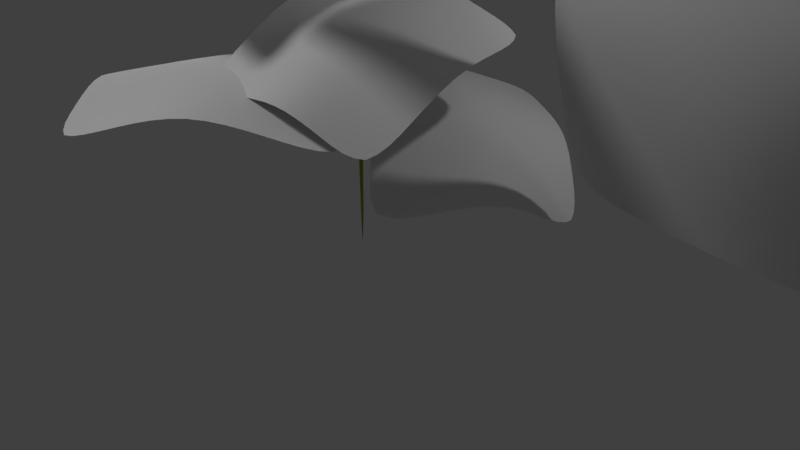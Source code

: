 # Source: Ganja.blend  (saved by Blender 2.79.0; exported with 4.5.12 LTS)
import bpy
from mathutils import Matrix  # noqa: F401  (used for matrix-valued properties, if any)

bpy.ops.wm.read_factory_settings(use_empty=True)
scene = bpy.context.scene
scene.name = 'Scene'

# ---- collections
col_collection_1 = bpy.data.collections.new('Collection 1'); scene.collection.children.link(col_collection_1)

# ---- materials (node trees are filled in below, after node groups)
mat_material_001 = bpy.data.materials.new('Material.001')
mat_material_001.alpha_threshold = 0.0
mat_material_001.use_transparent_shadow = False
mat_material_001.roughness = 0.5
mat_material_001.specular_intensity = 0.0
mat_ganja = bpy.data.materials.new('ganja')
mat_ganja.alpha_threshold = 0.0
mat_ganja.use_transparent_shadow = False
mat_ganja.diffuse_color = (0.26, 0.4273, 0.03722, 1.0)
mat_ganja.roughness = 0.5
mat_ganja.specular_intensity = 0.0

# ---- material node trees

# ---- world
world_world = bpy.data.worlds.new('World'); scene.world = world_world
world_world.color = (0.05088, 0.05088, 0.05088)
world_world.use_sun_shadow = False
world_world.sun_shadow_jitter_overblur = 0.0
world_world.cycles.sampling_method = 'MANUAL'

# ---- cameras
cam_camera = bpy.data.cameras.new('Camera')
cam_camera.clip_end = 100.0
cam_camera.lens = 35.0
cam_camera.sensor_width = 32.0
cam_camera.sensor_height = 18.0
cam_camera.ortho_scale = 7.314
cam_camera.dof.focus_distance = 0.0
cam_camera.dof.aperture_fstop = 128.0

# ---- lights
light_lamp = bpy.data.lights.new('Lamp', 'POINT')
light_lamp.transmission_factor = 0.0
light_lamp.cutoff_distance = 30.0
light_lamp.energy = 100.0
light_lamp.shadow_buffer_clip_start = 1.001
light_lamp.shadow_soft_size = 0.1
light_lamp.shadow_maximum_resolution = 0.006
light_lamp.use_absolute_resolution = True
light_point = bpy.data.lights.new('Point', 'SUN')
light_point.transmission_factor = 0.0
light_point.angle = 0.1993
light_point.energy = 1.0
light_point.shadow_buffer_clip_start = 0.5
light_point.shadow_soft_size = 0.1
light_point.shadow_cascade_max_distance = 1000.0

# ---- meshes
me_plane_006 = bpy.data.meshes.new('Plane.006')
me_plane_006.from_pydata([(-1.661, -0.1889, -0.2445), (0.06587, -0.3937, -0.4166), (-1.635, 1.709, -0.2943), (0.1637, 1.771, -0.397), (-1.687, 0.7557, 0.003218), (-0.7525, -0.2209, -0.1216), (0.07589, 0.7594, -0.001671), (-0.8059, 1.755, -0.02592), (-0.7765, 0.7658, 0.1133), (-1.662, 0.2831, -0.1145), (-0.3196, -0.2665, -0.2125), (0.1119, 1.262, -0.1818), (-1.221, 1.728, -0.1519), (-1.67, 1.232, -0.1252), (-1.199, -0.2031, -0.1846), (0.08974, 0.3093, -0.1705), (-0.3207, 1.764, -0.2198), (-0.834, 1.255, 0.07328), (-0.7213, 0.2791, 0.05553), (-1.231, 0.7575, 0.0817), (-0.3522, 0.7647, 0.07286), (-0.314, 0.2805, -0.07786), (-1.183, 0.2778, -0.01016), (-1.253, 1.241, -0.02204), (-0.3661, 1.256, -0.04409), (-0.6167, -0.3334, 0.5894), (0.2805, -0.4398, 0.5), (-0.6029, 0.6527, 0.5635), (0.3313, 0.6847, 0.5101), (-0.6302, 0.1573, 0.7181), (-0.1446, -0.35, 0.6532), (0.2857, 0.1593, 0.7155), (-0.1723, 0.6763, 0.7029), (-0.1571, 0.1626, 0.7752), (-0.6171, -0.08819, 0.6569), (0.0803, -0.3737, 0.606), (0.3045, 0.4205, 0.6219), (-0.3882, 0.6623, 0.6375), (-0.6211, 0.4046, 0.6514), (-0.3764, -0.3408, 0.6205), (0.2929, -0.07457, 0.6278), (0.0797, 0.681, 0.6022), (-0.187, 0.4165, 0.7545), (-0.1284, -0.09026, 0.7452), (-0.3931, 0.1583, 0.7588), (0.06337, 0.162, 0.7542), (0.0832, -0.08954, 0.6759), (-0.368, -0.09095, 0.7111), (-0.4048, 0.4094, 0.7049), (0.05613, 0.417, 0.6935), (0.7751, -0.4247, 0.04183), (0.2768, 0.05106, 0.6331), (0.07798, -1.093, -0.1608), (-0.5226, -0.721, 0.4539), (0.4991, -0.8502, 0.02332), (0.5318, -0.2686, 0.4209), (-0.04885, -0.4951, 0.6657), (-0.1368, -1.026, 0.2327), (0.2374, -0.7049, 0.3942), (0.6347, -0.6368, 0.03927), (0.3946, -0.1365, 0.5516), (-0.2785, -0.614, 0.5634), (-0.02575, -1.061, 0.03893), (0.2959, -0.9793, -0.06461), (0.6499, -0.3452, 0.2336), (0.07127, -0.2762, 0.657), (-0.332, -0.8713, 0.3404), (0.07198, -0.8814, 0.3089), (0.3818, -0.4991, 0.4438), (0.3741, -0.7835, 0.2178), (0.09777, -0.6065, 0.5351), (0.2265, -0.3759, 0.5453), (0.5108, -0.571, 0.2521), (0.186, -0.9311, 0.1232), (-0.09849, -0.7509, 0.4382), (0.3181, 0.7324, 0.5433), (-0.06993, -0.03104, 0.2419), (1.23, 0.5062, 0.242), (0.9667, -0.3346, -0.07498), (0.805, 0.5898, 0.5293), (0.1718, 0.2838, 0.4758), (0.529, -0.2449, 0.2724), (1.148, 0.06037, 0.2443), (0.6775, 0.1376, 0.4492), (0.5601, 0.6543, 0.5376), (0.07261, 0.1002, 0.3766), (0.7494, -0.2889, 0.1086), (1.188, 0.2829, 0.2479), (1.02, 0.5486, 0.3968), (0.2444, 0.5042, 0.5074), (0.2917, -0.1686, 0.2546), (1.057, -0.1359, 0.0805), (0.9197, 0.1147, 0.3679), (0.427, 0.1788, 0.4838), (0.7418, 0.3594, 0.5008), (0.6062, -0.05606, 0.3689), (0.3504, 0.00948, 0.3612), (0.4924, 0.4092, 0.5191), (0.9696, 0.3319, 0.3847), (0.835, -0.08617, 0.2443), (0.1799, 1.808, -0.3414), (-0.5672, 0.3388, -0.9217), (1.935, 1.373, -0.9214), (1.428, -0.2457, -1.532), (1.117, 1.534, -0.3684), (-0.1018, 0.9448, -0.4715), (0.5857, -0.07295, -0.8629), (1.778, 0.5147, -0.9169), (0.8716, 0.6634, -0.5226), (0.6456, 1.658, -0.3525), (-0.2928, 0.5915, -0.6624), (1.01, -0.1575, -1.178), (1.854, 0.943, -0.91), (1.532, 1.455, -0.6235), (0.03791, 1.369, -0.4106), (0.129, 0.07393, -0.8971), (1.602, 0.1368, -1.232), (1.338, 0.6193, -0.679), (0.3894, 0.7428, -0.4559), (0.9954, 1.09, -0.4233), (0.7345, 0.2906, -0.6771), (0.242, 0.4168, -0.692), (0.5154, 1.186, -0.3881), (1.434, 1.037, -0.6466), (1.175, 0.2326, -0.917), (1.059, -0.37, -1.697), (0.09966, 0.546, -0.5585), (-0.283, -1.656, -2.087), (-1.439, -0.9402, -0.9035), (0.5276, -1.189, -1.732), (0.5906, -0.06929, -0.9671), (-0.5271, -0.5054, -0.4958), (-0.6965, -1.528, -1.329), (0.02388, -0.9092, -1.018), (0.7888, -0.7782, -1.702), (0.3264, 0.1849, -0.7154), (-0.9692, -0.7344, -0.6926), (-0.4827, -1.594, -1.702), (0.1366, -1.437, -1.902), (0.818, -0.2168, -1.327), (-0.2959, -0.08397, -0.5125), (-1.072, -1.23, -1.122), (-0.2945, -1.249, -1.183), (0.3018, -0.5131, -0.9229), (0.2871, -1.061, -1.358), (-0.2449, -0.7198, -0.7471), (0.002809, -0.276, -0.7276), (0.5501, -0.6514, -1.292), (-0.07498, -1.345, -1.54), (-0.6227, -0.9977, -0.9336), (-0.6091, 2.63, -1.502), (-0.9656, 0.5498, -1.802), (1.317, 2.725, -2.786), (1.279, 0.5655, -3.199), (0.5272, 2.688, -1.856), (-0.5797, 1.511, -1.491), (0.494, 0.5541, -2.126), (1.522, 1.688, -2.664), (0.5917, 1.571, -1.886), (-0.03749, 2.643, -1.674), (-0.6942, 0.9967, -1.618), (0.895, 0.5667, -2.641), (1.42, 2.206, -2.714), (0.9344, 2.714, -2.299), (-0.5937, 2.061, -1.5), (-0.08056, 0.5319, -2.009), (1.396, 1.127, -2.941), (1.071, 1.677, -2.235), (0.0509, 1.481, -1.638), (0.5713, 2.125, -1.845), (0.5562, 1.063, -1.99), (-0.04227, 1.006, -1.836), (0.01567, 2.048, -1.636), (1.003, 2.197, -2.261), (0.9868, 1.126, -2.425), (-1.553, -0.7681, -2.558), (0.1506, 0.2964, -1.844), (-3.108, 0.8283, -1.924), (-1.578, 2.112, -1.005), (-2.411, -0.1718, -1.985), (-0.7595, -0.2814, -1.936), (-0.8814, 0.9803, -1.005), (-2.475, 1.234, -1.171), (-1.649, 0.3587, -1.36), (-1.973, -0.4662, -2.258), (-0.3284, 0.02031, -1.804), (-1.237, 1.528, -0.9927), (-2.791, 1.022, -1.541), (-2.77, 0.309, -1.939), (-1.15, -0.517, -2.243), (-0.4619, 0.7292, -1.33), (-2.026, 1.68, -1.096), (-2.1, 0.7451, -1.261), (-1.183, 0.0343, -1.561), (-2.031, 0.07666, -1.649), (-1.272, 0.6592, -1.166), (-0.8057, 0.3847, -1.47), (-1.571, -0.2249, -1.886), (-2.435, 0.5218, -1.597), (-1.672, 1.124, -1.12), (1.667, 0.2012, -2.089), (-0.2129, 1.092, -1.619), (0.8063, -1.872, -2.661), (-1.251, -1.278, -2.162), (1.348, -0.947, -2.078), (0.6964, 0.5054, -1.621), (-0.6216, -0.3381, -1.464), (-0.07325, -1.737, -2.077), (0.3541, -0.684, -1.635), (1.495, -0.3707, -2.072), (0.2113, 0.7402, -1.559), (-0.9221, -0.8143, -1.795), (0.3717, -1.803, -2.359), (1.092, -1.419, -2.349), (1.171, 0.3548, -1.854), (-0.4835, 0.2288, -1.526), (-0.665, -1.505, -2.129), (0.1979, -1.23, -1.836), (0.4886, -0.1042, -1.547), (0.8568, -0.8204, -1.829), (-0.1285, -0.5205, -1.532), (0.001508, 0.08577, -1.555), (0.9878, -0.2379, -1.783), (0.6486, -1.324, -2.088), (-0.3528, -1.025, -1.805), (1.356, 2.474, -2.817), (-1.034, 1.571, -2.926), (2.557, 0.2275, -3.927), (0.2695, -1.076, -4.088), (2.078, 1.254, -3.0), (0.2068, 1.807, -2.627), (-0.1752, -0.002454, -2.997), (1.6, -0.5442, -3.583), (0.9501, 0.5417, -2.85), (1.703, 1.853, -2.9), (-0.4014, 1.597, -2.722), (0.06007, -0.5387, -3.517), (2.079, -0.1563, -3.741), (2.333, 0.7385, -3.436), (0.7718, 2.134, -2.725), (-0.5348, 0.6022, -2.979), (0.9325, -0.8076, -3.847), (1.334, 0.02196, -3.174), (0.5439, 1.107, -2.661), (1.517, 0.8899, -2.892), (0.3959, 0.2603, -2.902), (-0.01235, 0.8795, -2.84), (1.115, 1.468, -2.752), (1.835, 0.382, -3.298), (0.7044, -0.2563, -3.33), (-0.2975, -0.6936, -4.0), (-0.01892, 1.088, -2.668), (-2.722, -0.7847, -3.785), (-2.771, 0.9807, -2.292), (-1.464, -1.014, -3.675), (-0.2156, 0.05091, -3.092), (-1.426, 0.6378, -2.13), (-2.719, -0.2487, -2.802), (-1.438, -0.2599, -2.772), (-0.8793, -0.8477, -3.821), (-0.1602, 0.5388, -2.802), (-2.092, 0.7868, -2.202), (-2.714, -0.5246, -3.287), (-2.089, -0.9252, -3.719), (-0.2588, -0.3125, -3.54), (-0.8772, 0.8362, -2.331), (-2.748, 0.3736, -2.554), (-2.068, -0.3197, -2.798), (-0.8254, -0.117, -2.838), (-1.444, -0.6561, -3.201), (-1.432, 0.1721, -2.436), (-0.8368, 0.3803, -2.603), (-0.845, -0.4904, -3.304), (-2.076, -0.6272, -3.256), (-2.075, 0.2202, -2.495), (-2.369, 2.09, -2.457), (-0.8987, 0.5643, -2.968), (-0.9965, 3.94, -3.01), (0.7566, 2.628, -3.521), (-1.637, 3.062, -2.396), (-1.473, 1.379, -2.489), (0.07167, 1.728, -2.767), (-0.07533, 3.377, -2.87), (-0.7126, 2.39, -2.455), (-1.99, 2.567, -2.422), (-1.115, 0.9985, -2.676), (0.4101, 2.183, -3.121), (-0.5375, 3.656, -2.928), (-1.319, 3.508, -2.676), (-1.912, 1.73, -2.477), (-0.2921, 1.26, -2.858), (0.339, 3.003, -3.206), (-0.4302, 2.913, -2.616), (-1.027, 1.863, -2.411), (-1.169, 2.724, -2.397), (-0.3153, 2.064, -2.591), (-0.6742, 1.545, -2.656), (-1.496, 2.206, -2.394), (-0.8766, 3.21, -2.641), (-0.0137, 2.55, -2.854), (-1.155, 1.782, -5.121), (0.1693, -0.2665, 0.6195), (-1.14, 1.805, -5.116), (0.1784, -0.2522, 0.6225), (-1.114, 1.812, -5.119), (0.1947, -0.2475, 0.6204), (-1.091, 1.8, -5.129), (0.2089, -0.2552, 0.6145), (-1.085, 1.775, -5.139), (0.2125, -0.2707, 0.6081), (-1.099, 1.752, -5.144), (0.2035, -0.285, 0.6051), (-1.126, 1.744, -5.14), (0.1871, -0.2897, 0.6072), (-1.149, 1.757, -5.131), (0.173, -0.282, 0.6131)], [], [(24, 11, 3, 16), (23, 17, 7, 12), (22, 18, 8, 19), (21, 15, 6, 20), (18, 21, 20, 8), (5, 10, 21, 18), (10, 1, 15, 21), (9, 22, 19, 4), (0, 14, 22, 9), (14, 5, 18, 22), (13, 23, 12, 2), (4, 19, 23, 13), (19, 8, 17, 23), (17, 24, 16, 7), (8, 20, 24, 17), (20, 6, 11, 24), (49, 36, 28, 41), (48, 42, 32, 37), (47, 43, 33, 44), (46, 40, 31, 45), (43, 46, 45, 33), (30, 35, 46, 43), (35, 26, 40, 46), (34, 47, 44, 29), (25, 39, 47, 34), (39, 30, 43, 47), (38, 48, 37, 27), (29, 44, 48, 38), (44, 33, 42, 48), (42, 49, 41, 32), (33, 45, 49, 42), (45, 31, 36, 49), (74, 61, 53, 66), (73, 67, 57, 62), (72, 68, 58, 69), (71, 65, 56, 70), (68, 71, 70, 58), (55, 60, 71, 68), (60, 51, 65, 71), (59, 72, 69, 54), (50, 64, 72, 59), (64, 55, 68, 72), (63, 73, 62, 52), (54, 69, 73, 63), (69, 58, 67, 73), (67, 74, 66, 57), (58, 70, 74, 67), (70, 56, 61, 74), (99, 86, 78, 91), (98, 92, 82, 87), (97, 93, 83, 94), (96, 90, 81, 95), (93, 96, 95, 83), (80, 85, 96, 93), (85, 76, 90, 96), (84, 97, 94, 79), (75, 89, 97, 84), (89, 80, 93, 97), (88, 98, 87, 77), (79, 94, 98, 88), (94, 83, 92, 98), (92, 99, 91, 82), (83, 95, 99, 92), (95, 81, 86, 99), (124, 111, 103, 116), (123, 117, 107, 112), (122, 118, 108, 119), (121, 115, 106, 120), (118, 121, 120, 108), (105, 110, 121, 118), (110, 101, 115, 121), (109, 122, 119, 104), (100, 114, 122, 109), (114, 105, 118, 122), (113, 123, 112, 102), (104, 119, 123, 113), (119, 108, 117, 123), (117, 124, 116, 107), (108, 120, 124, 117), (120, 106, 111, 124), (149, 136, 128, 141), (148, 142, 132, 137), (147, 143, 133, 144), (146, 140, 131, 145), (143, 146, 145, 133), (130, 135, 146, 143), (135, 126, 140, 146), (134, 147, 144, 129), (125, 139, 147, 134), (139, 130, 143, 147), (138, 148, 137, 127), (129, 144, 148, 138), (144, 133, 142, 148), (142, 149, 141, 132), (133, 145, 149, 142), (145, 131, 136, 149), (174, 161, 153, 166), (173, 167, 157, 162), (172, 168, 158, 169), (171, 165, 156, 170), (168, 171, 170, 158), (155, 160, 171, 168), (160, 151, 165, 171), (159, 172, 169, 154), (150, 164, 172, 159), (164, 155, 168, 172), (163, 173, 162, 152), (154, 169, 173, 163), (169, 158, 167, 173), (167, 174, 166, 157), (158, 170, 174, 167), (170, 156, 161, 174), (199, 186, 178, 191), (198, 192, 182, 187), (197, 193, 183, 194), (196, 190, 181, 195), (193, 196, 195, 183), (180, 185, 196, 193), (185, 176, 190, 196), (184, 197, 194, 179), (175, 189, 197, 184), (189, 180, 193, 197), (188, 198, 187, 177), (179, 194, 198, 188), (194, 183, 192, 198), (192, 199, 191, 182), (183, 195, 199, 192), (195, 181, 186, 199), (224, 211, 203, 216), (223, 217, 207, 212), (222, 218, 208, 219), (221, 215, 206, 220), (218, 221, 220, 208), (205, 210, 221, 218), (210, 201, 215, 221), (209, 222, 219, 204), (200, 214, 222, 209), (214, 205, 218, 222), (213, 223, 212, 202), (204, 219, 223, 213), (219, 208, 217, 223), (217, 224, 216, 207), (208, 220, 224, 217), (220, 206, 211, 224), (249, 236, 228, 241), (248, 242, 232, 237), (247, 243, 233, 244), (246, 240, 231, 245), (243, 246, 245, 233), (230, 235, 246, 243), (235, 226, 240, 246), (234, 247, 244, 229), (225, 239, 247, 234), (239, 230, 243, 247), (238, 248, 237, 227), (229, 244, 248, 238), (244, 233, 242, 248), (242, 249, 241, 232), (233, 245, 249, 242), (245, 231, 236, 249), (274, 261, 253, 266), (273, 267, 257, 262), (272, 268, 258, 269), (271, 265, 256, 270), (268, 271, 270, 258), (255, 260, 271, 268), (260, 251, 265, 271), (259, 272, 269, 254), (250, 264, 272, 259), (264, 255, 268, 272), (263, 273, 262, 252), (254, 269, 273, 263), (269, 258, 267, 273), (267, 274, 266, 257), (258, 270, 274, 267), (270, 256, 261, 274), (299, 286, 278, 291), (298, 292, 282, 287), (297, 293, 283, 294), (296, 290, 281, 295), (293, 296, 295, 283), (280, 285, 296, 293), (285, 276, 290, 296), (284, 297, 294, 279), (275, 289, 297, 284), (289, 280, 293, 297), (288, 298, 287, 277), (279, 294, 298, 288), (294, 283, 292, 298), (292, 299, 291, 282), (283, 295, 299, 292), (295, 281, 286, 299), (300, 301, 303, 302), (302, 303, 305, 304), (304, 305, 307, 306), (306, 307, 309, 308), (308, 309, 311, 310), (310, 311, 313, 312), (303, 301, 315, 313, 311, 309, 307, 305), (312, 313, 315, 314), (314, 315, 301, 300), (300, 302, 304, 306, 308, 310, 312, 314)])
me_plane_006.polygons.foreach_set('use_smooth', [True] * 202)
me_plane_006.polygons.foreach_set('material_index', [0, 0, 0, 0, 0, 0, 0, 0, 0, 0, 0, 0, 0, 0, 0, 0, 0, 0, 0, 0, 0, 0, 0, 0, 0, 0, 0, 0, 0, 0, 0, 0, 0, 0, 0, 0, 0, 0, 0, 0, 0, 0, 0, 0, 0, 0, 0, 0, 0, 0, 0, 0, 0, 0, 0, 0, 0, 0, 0, 0, 0, 0, 0, 0, 0, 0, 0, 0, 0, 0, 0, 0, 0, 0, 0, 0, 0, 0, 0, 0, 0, 0, 0, 0, 0, 0, 0, 0, 0, 0, 0, 0, 0, 0, 0, 0, 0, 0, 0, 0, 0, 0, 0, 0, 0, 0, 0, 0, 0, 0, 0, 0, 0, 0, 0, 0, 0, 0, 0, 0, 0, 0, 0, 0, 0, 0, 0, 0, 0, 0, 0, 0, 0, 0, 0, 0, 0, 0, 0, 0, 0, 0, 0, 0, 0, 0, 0, 0, 0, 0, 0, 0, 0, 0, 0, 0, 0, 0, 0, 0, 0, 0, 0, 0, 0, 0, 0, 0, 0, 0, 0, 0, 0, 0, 0, 0, 0, 0, 0, 0, 0, 0, 0, 0, 0, 0, 0, 0, 0, 0, 0, 0, 1, 1, 1, 1, 1, 1, 1, 1, 1, 1])
_uv = me_plane_006.uv_layers.new(name='UVMap')
_uv.uv.foreach_set('vector', [0.75, 0.75, 0.9999, 0.75, 0.9999, 0.9999, 0.75, 0.9999, 0.2501, 0.75, 0.5, 0.75, 0.5, 0.9999, 0.2501, 0.9999, 0.2501, 0.2501, 0.5, 0.2501, 0.5, 0.5, 0.2501, 0.5, 0.7499, 0.2501, 0.9999, 0.2501, 0.9999, 0.5, 0.7499, 0.5, 0.5, 0.2501, 0.7499, 0.2501, 0.7499, 0.5, 0.5, 0.5, 0.5, 0.0001, 0.7499, 0.0001, 0.7499, 0.2501, 0.5, 0.2501, 0.7499, 0.0001, 0.9999, 9.998e-05, 0.9999, 0.2501, 0.7499, 0.2501, 0.0001001, 0.2501, 0.2501, 0.2501, 0.2501, 0.5, 0.0001, 0.5, 0.0001001, 0.0001, 0.2501, 0.0001001, 0.2501, 0.2501, 0.0001001, 0.2501, 0.2501, 0.0001001, 0.5, 0.0001, 0.5, 0.2501, 0.2501, 0.2501, 0.0001, 0.75, 0.2501, 0.75, 0.2501, 0.9999, 9.998e-05, 0.9999, 0.0001, 0.5, 0.2501, 0.5, 0.2501, 0.75, 0.0001, 0.75, 0.2501, 0.5, 0.5, 0.5, 0.5, 0.75, 0.2501, 0.75, 0.5, 0.75, 0.75, 0.75, 0.75, 0.9999, 0.5, 0.9999, 0.5, 0.5, 0.7499, 0.5, 0.75, 0.75, 0.5, 0.75, 0.7499, 0.5, 0.9999, 0.5, 0.9999, 0.75, 0.75, 0.75, 0.75, 0.75, 0.9999, 0.75, 0.9999, 0.9999, 0.75, 0.9999, 0.2501, 0.75, 0.5, 0.75, 0.5, 0.9999, 0.2501, 0.9999, 0.2501, 0.2501, 0.5, 0.2501, 0.5, 0.5, 0.2501, 0.5, 0.7499, 0.2501, 0.9999, 0.2501, 0.9999, 0.5, 0.7499, 0.5, 0.5, 0.2501, 0.7499, 0.2501, 0.7499, 0.5, 0.5, 0.5, 0.5, 0.0001, 0.7499, 0.0001, 0.7499, 0.2501, 0.5, 0.2501, 0.7499, 0.0001, 0.9999, 9.998e-05, 0.9999, 0.2501, 0.7499, 0.2501, 0.0001001, 0.2501, 0.2501, 0.2501, 0.2501, 0.5, 0.0001, 0.5, 0.0001001, 0.0001, 0.2501, 0.0001001, 0.2501, 0.2501, 0.0001001, 0.2501, 0.2501, 0.0001001, 0.5, 0.0001, 0.5, 0.2501, 0.2501, 0.2501, 0.0001, 0.75, 0.2501, 0.75, 0.2501, 0.9999, 9.998e-05, 0.9999, 0.0001, 0.5, 0.2501, 0.5, 0.2501, 0.75, 0.0001, 0.75, 0.2501, 0.5, 0.5, 0.5, 0.5, 0.75, 0.2501, 0.75, 0.5, 0.75, 0.75, 0.75, 0.75, 0.9999, 0.5, 0.9999, 0.5, 0.5, 0.7499, 0.5, 0.75, 0.75, 0.5, 0.75, 0.7499, 0.5, 0.9999, 0.5, 0.9999, 0.75, 0.75, 0.75, 0.75, 0.75, 0.9999, 0.75, 0.9999, 0.9999, 0.75, 0.9999, 0.2501, 0.75, 0.5, 0.75, 0.5, 0.9999, 0.2501, 0.9999, 0.2501, 0.2501, 0.5, 0.2501, 0.5, 0.5, 0.2501, 0.5, 0.7499, 0.2501, 0.9999, 0.2501, 0.9999, 0.5, 0.7499, 0.5, 0.5, 0.2501, 0.7499, 0.2501, 0.7499, 0.5, 0.5, 0.5, 0.5, 0.0001, 0.7499, 0.0001, 0.7499, 0.2501, 0.5, 0.2501, 0.7499, 0.0001, 0.9999, 9.998e-05, 0.9999, 0.2501, 0.7499, 0.2501, 0.0001001, 0.2501, 0.2501, 0.2501, 0.2501, 0.5, 0.0001, 0.5, 0.0001001, 0.0001, 0.2501, 0.0001001, 0.2501, 0.2501, 0.0001001, 0.2501, 0.2501, 0.0001001, 0.5, 0.0001, 0.5, 0.2501, 0.2501, 0.2501, 0.0001, 0.75, 0.2501, 0.75, 0.2501, 0.9999, 9.998e-05, 0.9999, 0.0001, 0.5, 0.2501, 0.5, 0.2501, 0.75, 0.0001, 0.75, 0.2501, 0.5, 0.5, 0.5, 0.5, 0.75, 0.2501, 0.75, 0.5, 0.75, 0.75, 0.75, 0.75, 0.9999, 0.5, 0.9999, 0.5, 0.5, 0.7499, 0.5, 0.75, 0.75, 0.5, 0.75, 0.7499, 0.5, 0.9999, 0.5, 0.9999, 0.75, 0.75, 0.75, 0.75, 0.75, 0.9999, 0.75, 0.9999, 0.9999, 0.75, 0.9999, 0.2501, 0.75, 0.5, 0.75, 0.5, 0.9999, 0.2501, 0.9999, 0.2501, 0.2501, 0.5, 0.2501, 0.5, 0.5, 0.2501, 0.5, 0.7499, 0.2501, 0.9999, 0.2501, 0.9999, 0.5, 0.7499, 0.5, 0.5, 0.2501, 0.7499, 0.2501, 0.7499, 0.5, 0.5, 0.5, 0.5, 0.0001, 0.7499, 0.0001, 0.7499, 0.2501, 0.5, 0.2501, 0.7499, 0.0001, 0.9999, 9.998e-05, 0.9999, 0.2501, 0.7499, 0.2501, 0.0001001, 0.2501, 0.2501, 0.2501, 0.2501, 0.5, 0.0001, 0.5, 0.0001001, 0.0001, 0.2501, 0.0001001, 0.2501, 0.2501, 0.0001001, 0.2501, 0.2501, 0.0001001, 0.5, 0.0001, 0.5, 0.2501, 0.2501, 0.2501, 0.0001, 0.75, 0.2501, 0.75, 0.2501, 0.9999, 9.998e-05, 0.9999, 0.0001, 0.5, 0.2501, 0.5, 0.2501, 0.75, 0.0001, 0.75, 0.2501, 0.5, 0.5, 0.5, 0.5, 0.75, 0.2501, 0.75, 0.5, 0.75, 0.75, 0.75, 0.75, 0.9999, 0.5, 0.9999, 0.5, 0.5, 0.7499, 0.5, 0.75, 0.75, 0.5, 0.75, 0.7499, 0.5, 0.9999, 0.5, 0.9999, 0.75, 0.75, 0.75, 0.75, 0.75, 0.9999, 0.75, 0.9999, 0.9999, 0.75, 0.9999, 0.2501, 0.75, 0.5, 0.75, 0.5, 0.9999, 0.2501, 0.9999, 0.2501, 0.2501, 0.5, 0.2501, 0.5, 0.5, 0.2501, 0.5, 0.7499, 0.2501, 0.9999, 0.2501, 0.9999, 0.5, 0.7499, 0.5, 0.5, 0.2501, 0.7499, 0.2501, 0.7499, 0.5, 0.5, 0.5, 0.5, 0.0001, 0.7499, 0.0001, 0.7499, 0.2501, 0.5, 0.2501, 0.7499, 0.0001, 0.9999, 9.998e-05, 0.9999, 0.2501, 0.7499, 0.2501, 0.0001001, 0.2501, 0.2501, 0.2501, 0.2501, 0.5, 0.0001, 0.5, 0.0001001, 0.0001, 0.2501, 0.0001001, 0.2501, 0.2501, 0.0001001, 0.2501, 0.2501, 0.0001001, 0.5, 0.0001, 0.5, 0.2501, 0.2501, 0.2501, 0.0001, 0.75, 0.2501, 0.75, 0.2501, 0.9999, 9.998e-05, 0.9999, 0.0001, 0.5, 0.2501, 0.5, 0.2501, 0.75, 0.0001, 0.75, 0.2501, 0.5, 0.5, 0.5, 0.5, 0.75, 0.2501, 0.75, 0.5, 0.75, 0.75, 0.75, 0.75, 0.9999, 0.5, 0.9999, 0.5, 0.5, 0.7499, 0.5, 0.75, 0.75, 0.5, 0.75, 0.7499, 0.5, 0.9999, 0.5, 0.9999, 0.75, 0.75, 0.75, 0.75, 0.75, 0.9999, 0.75, 0.9999, 0.9999, 0.75, 0.9999, 0.2501, 0.75, 0.5, 0.75, 0.5, 0.9999, 0.2501, 0.9999, 0.2501, 0.2501, 0.5, 0.2501, 0.5, 0.5, 0.2501, 0.5, 0.7499, 0.2501, 0.9999, 0.2501, 0.9999, 0.5, 0.7499, 0.5, 0.5, 0.2501, 0.7499, 0.2501, 0.7499, 0.5, 0.5, 0.5, 0.5, 0.0001, 0.7499, 0.0001, 0.7499, 0.2501, 0.5, 0.2501, 0.7499, 0.0001, 0.9999, 9.998e-05, 0.9999, 0.2501, 0.7499, 0.2501, 0.0001001, 0.2501, 0.2501, 0.2501, 0.2501, 0.5, 0.0001, 0.5, 0.0001001, 0.0001, 0.2501, 0.0001001, 0.2501, 0.2501, 0.0001001, 0.2501, 0.2501, 0.0001001, 0.5, 0.0001, 0.5, 0.2501, 0.2501, 0.2501, 0.0001, 0.75, 0.2501, 0.75, 0.2501, 0.9999, 9.998e-05, 0.9999, 0.0001, 0.5, 0.2501, 0.5, 0.2501, 0.75, 0.0001, 0.75, 0.2501, 0.5, 0.5, 0.5, 0.5, 0.75, 0.2501, 0.75, 0.5, 0.75, 0.75, 0.75, 0.75, 0.9999, 0.5, 0.9999, 0.5, 0.5, 0.7499, 0.5, 0.75, 0.75, 0.5, 0.75, 0.7499, 0.5, 0.9999, 0.5, 0.9999, 0.75, 0.75, 0.75, 0.75, 0.75, 0.9999, 0.75, 0.9999, 0.9999, 0.75, 0.9999, 0.2501, 0.75, 0.5, 0.75, 0.5, 0.9999, 0.2501, 0.9999, 0.2501, 0.2501, 0.5, 0.2501, 0.5, 0.5, 0.2501, 0.5, 0.7499, 0.2501, 0.9999, 0.2501, 0.9999, 0.5, 0.7499, 0.5, 0.5, 0.2501, 0.7499, 0.2501, 0.7499, 0.5, 0.5, 0.5, 0.5, 0.0001, 0.7499, 0.0001, 0.7499, 0.2501, 0.5, 0.2501, 0.7499, 0.0001, 0.9999, 9.998e-05, 0.9999, 0.2501, 0.7499, 0.2501, 0.0001001, 0.2501, 0.2501, 0.2501, 0.2501, 0.5, 0.0001, 0.5, 0.0001001, 0.0001, 0.2501, 0.0001001, 0.2501, 0.2501, 0.0001001, 0.2501, 0.2501, 0.0001001, 0.5, 0.0001, 0.5, 0.2501, 0.2501, 0.2501, 0.0001, 0.75, 0.2501, 0.75, 0.2501, 0.9999, 9.998e-05, 0.9999, 0.0001, 0.5, 0.2501, 0.5, 0.2501, 0.75, 0.0001, 0.75, 0.2501, 0.5, 0.5, 0.5, 0.5, 0.75, 0.2501, 0.75, 0.5, 0.75, 0.75, 0.75, 0.75, 0.9999, 0.5, 0.9999, 0.5, 0.5, 0.7499, 0.5, 0.75, 0.75, 0.5, 0.75, 0.7499, 0.5, 0.9999, 0.5, 0.9999, 0.75, 0.75, 0.75, 0.75, 0.75, 0.9999, 0.75, 0.9999, 0.9999, 0.75, 0.9999, 0.2501, 0.75, 0.5, 0.75, 0.5, 0.9999, 0.2501, 0.9999, 0.2501, 0.2501, 0.5, 0.2501, 0.5, 0.5, 0.2501, 0.5, 0.7499, 0.2501, 0.9999, 0.2501, 0.9999, 0.5, 0.7499, 0.5, 0.5, 0.2501, 0.7499, 0.2501, 0.7499, 0.5, 0.5, 0.5, 0.5, 0.0001, 0.7499, 0.0001, 0.7499, 0.2501, 0.5, 0.2501, 0.7499, 0.0001, 0.9999, 9.998e-05, 0.9999, 0.2501, 0.7499, 0.2501, 0.0001001, 0.2501, 0.2501, 0.2501, 0.2501, 0.5, 0.0001, 0.5, 0.0001001, 0.0001, 0.2501, 0.0001001, 0.2501, 0.2501, 0.0001001, 0.2501, 0.2501, 0.0001001, 0.5, 0.0001, 0.5, 0.2501, 0.2501, 0.2501, 0.0001, 0.75, 0.2501, 0.75, 0.2501, 0.9999, 9.998e-05, 0.9999, 0.0001, 0.5, 0.2501, 0.5, 0.2501, 0.75, 0.0001, 0.75, 0.2501, 0.5, 0.5, 0.5, 0.5, 0.75, 0.2501, 0.75, 0.5, 0.75, 0.75, 0.75, 0.75, 0.9999, 0.5, 0.9999, 0.5, 0.5, 0.7499, 0.5, 0.75, 0.75, 0.5, 0.75, 0.7499, 0.5, 0.9999, 0.5, 0.9999, 0.75, 0.75, 0.75, 0.75, 0.75, 0.9999, 0.75, 0.9999, 0.9999, 0.75, 0.9999, 0.2501, 0.75, 0.5, 0.75, 0.5, 0.9999, 0.2501, 0.9999, 0.2501, 0.2501, 0.5, 0.2501, 0.5, 0.5, 0.2501, 0.5, 0.7499, 0.2501, 0.9999, 0.2501, 0.9999, 0.5, 0.7499, 0.5, 0.5, 0.2501, 0.7499, 0.2501, 0.7499, 0.5, 0.5, 0.5, 0.5, 0.0001, 0.7499, 0.0001, 0.7499, 0.2501, 0.5, 0.2501, 0.7499, 0.0001, 0.9999, 9.998e-05, 0.9999, 0.2501, 0.7499, 0.2501, 0.0001001, 0.2501, 0.2501, 0.2501, 0.2501, 0.5, 0.0001, 0.5, 0.0001001, 0.0001, 0.2501, 0.0001001, 0.2501, 0.2501, 0.0001001, 0.2501, 0.2501, 0.0001001, 0.5, 0.0001, 0.5, 0.2501, 0.2501, 0.2501, 0.0001, 0.75, 0.2501, 0.75, 0.2501, 0.9999, 9.998e-05, 0.9999, 0.0001, 0.5, 0.2501, 0.5, 0.2501, 0.75, 0.0001, 0.75, 0.2501, 0.5, 0.5, 0.5, 0.5, 0.75, 0.2501, 0.75, 0.5, 0.75, 0.75, 0.75, 0.75, 0.9999, 0.5, 0.9999, 0.5, 0.5, 0.7499, 0.5, 0.75, 0.75, 0.5, 0.75, 0.7499, 0.5, 0.9999, 0.5, 0.9999, 0.75, 0.75, 0.75, 0.75, 0.75, 0.9999, 0.75, 0.9999, 0.9999, 0.75, 0.9999, 0.2501, 0.75, 0.5, 0.75, 0.5, 0.9999, 0.2501, 0.9999, 0.2501, 0.2501, 0.5, 0.2501, 0.5, 0.5, 0.2501, 0.5, 0.7499, 0.2501, 0.9999, 0.2501, 0.9999, 0.5, 0.7499, 0.5, 0.5, 0.2501, 0.7499, 0.2501, 0.7499, 0.5, 0.5, 0.5, 0.5, 0.0001, 0.7499, 0.0001, 0.7499, 0.2501, 0.5, 0.2501, 0.7499, 0.0001, 0.9999, 9.998e-05, 0.9999, 0.2501, 0.7499, 0.2501, 0.0001001, 0.2501, 0.2501, 0.2501, 0.2501, 0.5, 0.0001, 0.5, 0.0001001, 0.0001, 0.2501, 0.0001001, 0.2501, 0.2501, 0.0001001, 0.2501, 0.2501, 0.0001001, 0.5, 0.0001, 0.5, 0.2501, 0.2501, 0.2501, 0.0001, 0.75, 0.2501, 0.75, 0.2501, 0.9999, 9.998e-05, 0.9999, 0.0001, 0.5, 0.2501, 0.5, 0.2501, 0.75, 0.0001, 0.75, 0.2501, 0.5, 0.5, 0.5, 0.5, 0.75, 0.2501, 0.75, 0.5, 0.75, 0.75, 0.75, 0.75, 0.9999, 0.5, 0.9999, 0.5, 0.5, 0.7499, 0.5, 0.75, 0.75, 0.5, 0.75, 0.7499, 0.5, 0.9999, 0.5, 0.9999, 0.75, 0.75, 0.75, 0.75, 0.75, 0.9999, 0.75, 0.9999, 0.9999, 0.75, 0.9999, 0.2501, 0.75, 0.5, 0.75, 0.5, 0.9999, 0.2501, 0.9999, 0.2501, 0.2501, 0.5, 0.2501, 0.5, 0.5, 0.2501, 0.5, 0.7499, 0.2501, 0.9999, 0.2501, 0.9999, 0.5, 0.7499, 0.5, 0.5, 0.2501, 0.7499, 0.2501, 0.7499, 0.5, 0.5, 0.5, 0.5, 0.0001, 0.7499, 0.0001, 0.7499, 0.2501, 0.5, 0.2501, 0.7499, 0.0001, 0.9999, 9.998e-05, 0.9999, 0.2501, 0.7499, 0.2501, 0.0001001, 0.2501, 0.2501, 0.2501, 0.2501, 0.5, 0.0001, 0.5, 0.0001001, 0.0001, 0.2501, 0.0001001, 0.2501, 0.2501, 0.0001001, 0.2501, 0.2501, 0.0001001, 0.5, 0.0001, 0.5, 0.2501, 0.2501, 0.2501, 0.0001, 0.75, 0.2501, 0.75, 0.2501, 0.9999, 9.998e-05, 0.9999, 0.0001, 0.5, 0.2501, 0.5, 0.2501, 0.75, 0.0001, 0.75, 0.2501, 0.5, 0.5, 0.5, 0.5, 0.75, 0.2501, 0.75, 0.5, 0.75, 0.75, 0.75, 0.75, 0.9999, 0.5, 0.9999, 0.5, 0.5, 0.7499, 0.5, 0.75, 0.75, 0.5, 0.75, 0.7499, 0.5, 0.9999, 0.5, 0.9999, 0.75, 0.75, 0.75, 0.75, 0.75, 0.9999, 0.75, 0.9999, 0.9999, 0.75, 0.9999, 0.2501, 0.75, 0.5, 0.75, 0.5, 0.9999, 0.2501, 0.9999, 0.2501, 0.2501, 0.5, 0.2501, 0.5, 0.5, 0.2501, 0.5, 0.7499, 0.2501, 0.9999, 0.2501, 0.9999, 0.5, 0.7499, 0.5, 0.5, 0.2501, 0.7499, 0.2501, 0.7499, 0.5, 0.5, 0.5, 0.5, 0.0001, 0.7499, 0.0001, 0.7499, 0.2501, 0.5, 0.2501, 0.7499, 0.0001, 0.9999, 9.998e-05, 0.9999, 0.2501, 0.7499, 0.2501, 0.0001001, 0.2501, 0.2501, 0.2501, 0.2501, 0.5, 0.0001, 0.5, 0.0001001, 0.0001, 0.2501, 0.0001001, 0.2501, 0.2501, 0.0001001, 0.2501, 0.2501, 0.0001001, 0.5, 0.0001, 0.5, 0.2501, 0.2501, 0.2501, 0.0001, 0.75, 0.2501, 0.75, 0.2501, 0.9999, 9.998e-05, 0.9999, 0.0001, 0.5, 0.2501, 0.5, 0.2501, 0.75, 0.0001, 0.75, 0.2501, 0.5, 0.5, 0.5, 0.5, 0.75, 0.2501, 0.75, 0.5, 0.75, 0.75, 0.75, 0.75, 0.9999, 0.5, 0.9999, 0.5, 0.5, 0.7499, 0.5, 0.75, 0.75, 0.5, 0.75, 0.7499, 0.5, 0.9999, 0.5, 0.9999, 0.75, 0.75, 0.75, 0.0, 0.0, 0.0, 0.0, 0.0, 0.0, 0.0, 0.0, 0.0, 0.0, 0.0, 0.0, 0.0, 0.0, 0.0, 0.0, 0.0, 0.0, 0.0, 0.0, 0.0, 0.0, 0.0, 0.0, 0.0, 0.0, 0.0, 0.0, 0.0, 0.0, 0.0, 0.0, 0.0, 0.0, 0.0, 0.0, 0.0, 0.0, 0.0, 0.0, 0.0, 0.0, 0.0, 0.0, 0.0, 0.0, 0.0, 0.0, 0.0, 0.0, 0.0, 0.0, 0.0, 0.0, 0.0, 0.0, 0.0, 0.0, 0.0, 0.0, 0.0, 0.0, 0.0, 0.0, 0.0, 0.0, 0.0, 0.0, 0.0, 0.0, 0.0, 0.0, 0.0, 0.0, 0.0, 0.0, 0.0, 0.0, 0.0, 0.0, 0.0, 0.0, 0.0, 0.0, 0.0, 0.0, 0.0, 0.0, 0.0, 0.0, 0.0, 0.0, 0.0, 0.0, 0.0, 0.0])
me_plane_006.materials.append(mat_material_001)
me_plane_006.materials.append(mat_ganja)
me_plane_006.use_remesh_preserve_volume = False
me_plane_006.use_remesh_preserve_attributes = False
me_plane_006.use_mirror_vertex_groups = False
me_plane_006.update()
me_plane_012 = bpy.data.meshes.new('Plane.012')
me_plane_012.from_pydata([(-1.661, -0.1889, -0.2445), (0.06587, -0.3937, -0.4166), (-1.635, 1.709, -0.2943), (0.1637, 1.771, -0.397), (-1.687, 0.7557, 0.003218), (-0.7525, -0.2209, -0.1216), (0.07589, 0.7594, -0.001671), (-0.8059, 1.755, -0.02592), (-0.7765, 0.7658, 0.1133), (-1.662, 0.2831, -0.1145), (-0.3196, -0.2665, -0.2125), (0.1119, 1.262, -0.1818), (-1.221, 1.728, -0.1519), (-1.67, 1.232, -0.1252), (-1.199, -0.2031, -0.1846), (0.08974, 0.3093, -0.1705), (-0.3207, 1.764, -0.2198), (-0.834, 1.255, 0.07328), (-0.7213, 0.2791, 0.05553), (-1.231, 0.7575, 0.0817), (-0.3522, 0.7647, 0.07286), (-0.314, 0.2805, -0.07786), (-1.183, 0.2778, -0.01016), (-1.253, 1.241, -0.02204), (-0.3661, 1.256, -0.04409)], [], [(24, 11, 3, 16), (23, 17, 7, 12), (22, 18, 8, 19), (21, 15, 6, 20), (18, 21, 20, 8), (5, 10, 21, 18), (10, 1, 15, 21), (9, 22, 19, 4), (0, 14, 22, 9), (14, 5, 18, 22), (13, 23, 12, 2), (4, 19, 23, 13), (19, 8, 17, 23), (17, 24, 16, 7), (8, 20, 24, 17), (20, 6, 11, 24)])
me_plane_012.polygons.foreach_set('use_smooth', [True] * 16)
_uv = me_plane_012.uv_layers.new(name='UVMap')
_uv.uv.foreach_set('vector', [0.75, 0.75, 0.9999, 0.75, 0.9999, 0.9999, 0.75, 0.9999, 0.2501, 0.75, 0.5, 0.75, 0.5, 0.9999, 0.2501, 0.9999, 0.2501, 0.2501, 0.5, 0.2501, 0.5, 0.5, 0.2501, 0.5, 0.7499, 0.2501, 0.9999, 0.2501, 0.9999, 0.5, 0.7499, 0.5, 0.5, 0.2501, 0.7499, 0.2501, 0.7499, 0.5, 0.5, 0.5, 0.5, 0.0001, 0.7499, 0.0001, 0.7499, 0.2501, 0.5, 0.2501, 0.7499, 0.0001, 0.9999, 9.998e-05, 0.9999, 0.2501, 0.7499, 0.2501, 0.0001001, 0.2501, 0.2501, 0.2501, 0.2501, 0.5, 0.0001, 0.5, 0.0001001, 0.0001, 0.2501, 0.0001001, 0.2501, 0.2501, 0.0001001, 0.2501, 0.2501, 0.0001001, 0.5, 0.0001, 0.5, 0.2501, 0.2501, 0.2501, 0.0001, 0.75, 0.2501, 0.75, 0.2501, 0.9999, 9.998e-05, 0.9999, 0.0001, 0.5, 0.2501, 0.5, 0.2501, 0.75, 0.0001, 0.75, 0.2501, 0.5, 0.5, 0.5, 0.5, 0.75, 0.2501, 0.75, 0.5, 0.75, 0.75, 0.75, 0.75, 0.9999, 0.5, 0.9999, 0.5, 0.5, 0.7499, 0.5, 0.75, 0.75, 0.5, 0.75, 0.7499, 0.5, 0.9999, 0.5, 0.9999, 0.75, 0.75, 0.75])
me_plane_012.materials.append(mat_material_001)
me_plane_012.use_remesh_preserve_volume = False
me_plane_012.use_remesh_preserve_attributes = False
me_plane_012.use_mirror_vertex_groups = False
me_plane_012.update()

# ---- objects
ob_lamp = bpy.data.objects.new('Lamp', light_lamp)
ob_camera = bpy.data.objects.new('Camera', cam_camera)
ob_ganja_pohon = bpy.data.objects.new('ganja.pohon', me_plane_006)
ob_ganja_daun = bpy.data.objects.new('ganja.daun', me_plane_012)
ob_point = bpy.data.objects.new('Point', light_point)

# ---- transforms, parenting, visibility, modifiers, constraints
ob_lamp.location = (4.076, 1.005, 5.904)
ob_lamp.rotation_euler = (0.6503, 0.05522, 1.866)
ob_lamp.lock_rotations_4d = False
ob_lamp.empty_display_type = 'ARROWS'
ob_lamp.color = (0.0, 0.0, 0.0, 0.0)
ob_lamp.lineart.crease_threshold = 0.0
ob_camera.location = (7.481, -6.508, 5.344)
ob_camera.rotation_euler = (1.109, 0.0, 0.8149)
ob_camera.lock_rotations_4d = False
ob_camera.empty_display_type = 'ARROWS'
ob_camera.color = (0.0, 0.0, 0.0, 0.0)
ob_camera.display_type = 'WIRE'
ob_camera.lineart.crease_threshold = 0.0
ob_ganja_pohon.location = (0.1342, -0.1306, 5.551)
ob_ganja_pohon.rotation_euler = (-0.3423, -0.2117, -1.397)
ob_ganja_pohon.scale = (1.015, 1.015, 1.015)
ob_ganja_pohon.lineart.crease_threshold = 0.0
_m = ob_ganja_pohon.modifiers.new('Subsurf', 'SUBSURF')
_m.uv_smooth = 'PRESERVE_CORNERS'
_m.quality = 2
_m.levels = 0
_m.show_only_control_edges = False
ob_ganja_daun.location = (6.419, -0.2097, 2.164)
ob_ganja_daun.rotation_euler = (1.571, -0.0, 0.0)
ob_ganja_daun.scale = (2.206, 2.206, 2.206)
ob_ganja_daun.lineart.crease_threshold = 0.0
_m = ob_ganja_daun.modifiers.new('Subsurf', 'SUBSURF')
_m.uv_smooth = 'PRESERVE_CORNERS'
_m.quality = 2
_m.levels = 0
_m.show_only_control_edges = False
ob_point.location = (-7.204, -1.247, 8.407)
ob_point.rotation_euler = (-0.0731, -0.6871, 0.6237)
ob_point.lineart.crease_threshold = 0.0

# ---- collection membership
col_collection_1.objects.link(ob_lamp)
col_collection_1.objects.link(ob_camera)
col_collection_1.objects.link(ob_ganja_pohon)
col_collection_1.objects.link(ob_ganja_daun)
col_collection_1.objects.link(ob_point)

# ---- scene / render settings (as saved in the file)
scene.camera = ob_camera
scene.frame_start = 1; scene.frame_end = 250; scene.frame_set(1)
scene.render.engine = 'BLENDER_EEVEE_NEXT'
scene.render.resolution_percentage = 50
scene.render.dither_intensity = 0.0
scene.cycles.use_denoising = False
scene.cycles.samples = 128
scene.cycles.sampling_pattern = 'TABULATED_SOBOL'
scene.cycles.use_adaptive_sampling = False
scene.cycles.use_light_tree = False
scene.cycles.blur_glossy = 0.0
scene.cycles.sample_clamp_indirect = 0.0
scene.view_settings.view_transform = 'Standard'
bpy.context.view_layer.update()
